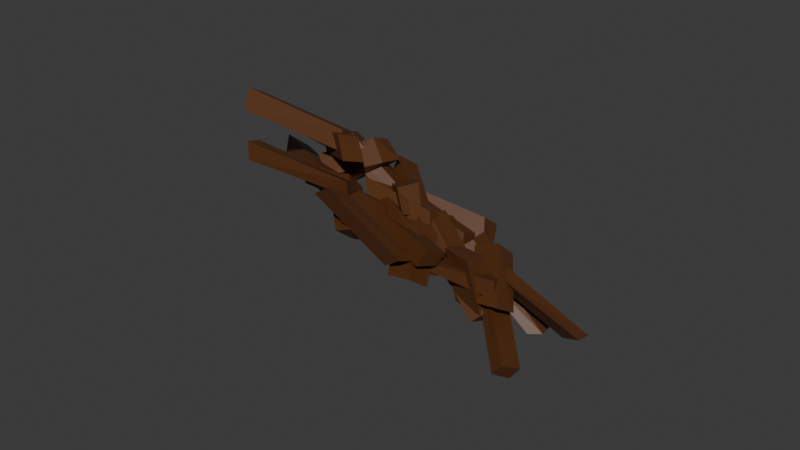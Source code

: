 # Source: ceiling.blend  (saved by Blender 4.2.66; exported with 4.5.12 LTS)
import bpy
from mathutils import Matrix  # noqa: F401  (used for matrix-valued properties, if any)

bpy.ops.wm.read_factory_settings(use_empty=True)
scene = bpy.context.scene
scene.name = 'Scene'

# ---- collections
col_collection = bpy.data.collections.new('Collection'); scene.collection.children.link(col_collection)

# ---- materials (node trees are filled in below, after node groups)
mat_background = bpy.data.materials.new('Background')

# ---- material node trees
mat_background.use_nodes = True; mat_background.node_tree.nodes.clear()
_N = mat_background.node_tree.nodes; _L = mat_background.node_tree.links
n0 = _N.new('ShaderNodeBsdfPrincipled'); n0.name = 'Principled BSDF'; n0.location = (10, 300)
n0.inputs[0].default_value = (0.09683, 0.03217, 0.00739, 1.0)
n1 = _N.new('ShaderNodeOutputMaterial'); n1.name = 'Material Output'; n1.location = (300, 300)
_L.new(n0.outputs[0], n1.inputs[0])
n1.is_active_output = True

# ---- world
world_world = bpy.data.worlds.new('World'); scene.world = world_world
world_world.use_nodes = True; world_world.node_tree.nodes.clear()
_N = world_world.node_tree.nodes; _L = world_world.node_tree.links
n0 = _N.new('ShaderNodeOutputWorld'); n0.name = 'World Output'; n0.location = (300, 300)
n1 = _N.new('ShaderNodeBackground'); n1.name = 'Background'; n1.location = (10, 300)
n1.inputs[0].default_value = (0.05088, 0.05088, 0.05088, 1.0)
_L.new(n1.outputs[0], n0.inputs[0])
n0.is_active_output = True
world_world.color = (0.05088, 0.05088, 0.05088)
world_world.sun_shadow_jitter_overblur = 0.0

# ---- meshes
me_cube_029 = bpy.data.meshes.new('Cube.029')
me_cube_029.from_pydata([(-3.78, -6.925, 1.011), (-10.89, -2.935, 1.732), (-3.739, -4.535, 0.8188), (-10.91, -0.3068, 1.54), (-3.667, -6.421, 1.212), (-10.78, -2.422, 2.099), (-3.614, -4.016, 1.034), (-10.67, 0.1159, 1.852), (-0.1657, -2.955, 0.1523), (-7.251, -4.787, 0.9991), (-0.8263, -0.5145, -0.003355), (-7.651, -2.208, 0.8978), (0.1071, -3.107, 0.3526), (-6.822, -4.984, 1.317), (-0.4654, -0.5061, 0.2841), (-7.376, -2.474, 1.149), (4.329, -5.57, -0.8039), (-2.129, -2.129, 0.1899), (4.354, -2.976, -0.8278), (-2.387, 0.282, 0.05099), (5.27, -5.157, -0.5256), (-1.478, -1.993, 0.3094), (5.261, -2.729, -0.6163), (-1.355, 0.5506, 0.2101), (0.05042, -9.03, 0.1089), (-6.482, -4.38, 0.9591), (0.04774, -6.562, -0.03749), (-6.471, -1.998, 0.839), (0.7789, -8.719, 0.341), (-5.546, -4.149, 1.136), (0.8821, -6.311, 0.1552), (-5.636, -1.818, 0.9868), (6.458, 1.658, -1.575), (1.149, -5.401, -0.4748), (5.606, 3.76, -1.439), (0.1054, -3.271, -0.4293), (7.046, 0.9287, -1.214), (1.433, -6.306, -0.2621), (6.142, 3.031, -1.166), (0.6676, -4.069, -0.1729), (-1.176, -6.421, 0.5943), (-7.538, -11.6, 1.507), (-2.16, -4.239, 0.4317), (-8.12, -9.083, 1.534), (-0.7306, -7.051, 0.8606), (-7.002, -12.06, 1.846), (-1.697, -4.663, 0.8358), (-7.773, -9.734, 1.895), (2.192, -4.406, -0.7633), (-1.926, -7.562, 0.5808), (1.624, -1.95, -0.7801), (-2.61, -5.051, 0.6375), (3.575, -4.135, -0.8356), (-0.5573, -7.244, 0.581), (2.999, -1.45, -0.7605), (-1.089, -4.852, 0.6906), (1.838, -1.874, -0.9536), (-1.981, -2.621, 0.4453), (1.473, 0.7287, -1.013), (-2.409, -0.1023, 0.2797), (3.582, -2.151, -1.018), (0.1383, -2.708, 0.5231), (3.415, 0.5439, -1.051), (-0.4586, -0.2451, 0.2618), (-0.5741, -9.189, -0.02038), (-5.036, -4.112, 1.099), (-0.9116, -6.775, -0.1981), (-5.222, -1.623, 0.9006), (1.03, -8.665, -0.03564), (-3.178, -3.565, 1.063), (0.8046, -6.283, -0.2845), (-3.574, -1.39, 0.8036), (5.539, 0.465, -1.586), (3.243, 4.561, -0.5297), (5.317, 2.811, -1.674), (2.995, 7.143, -0.6802), (7.411, 0.4695, -1.701), (5.289, 4.759, -0.5497), (7.283, 2.853, -1.821), (5.075, 7.199, -0.7766), (2.329, -6.709, -0.9092), (-0.01578, -1.15, 0.1073), (2.36, -4.126, -0.9971), (-0.2595, 1.221, -0.07162), (4.242, -6.567, -1.026), (1.95, -1.184, 0.01236), (4.135, -4.112, -1.199), (2.028, 1.223, -0.1761), (7.428, 9.611, -2.439), (4.438, 3.567, -1.059), (7.05, 11.86, -2.394), (4.039, 5.88, -1.038), (9.227, 8.906, -2.468), (6.135, 2.695, -1.101), (8.88, 11.16, -2.431), (5.903, 4.93, -1.018), (2.098, -6.585, -0.741), (-1.301, -10.53, 0.6903), (1.84, -4.066, -0.6454), (-1.706, -8.025, 0.5622), (3.918, -7.091, -0.6771), (0.6878, -11.01, 0.7444), (3.566, -4.601, -0.7157), (0.2748, -8.488, 0.6618), (3.182, 1.033, -1.546), (4.29, -1.366, -0.53), (2.998, 3.541, -1.479), (4.057, 1.093, -0.5163), (5.246, 1.14, -1.822), (6.263, -1.397, -0.8026), (5.046, 3.679, -1.87), (6.23, 1.323, -0.757), (3.376, 6.456, -1.114), (7.392, 1.138, -2.96), (3.322, 3.969, -0.9783), (7.404, -1.307, -2.811), (4.339, 6.42, -1.022), (8.444, 1.17, -2.783), (4.16, 3.874, -0.8659), (8.369, -1.254, -2.66), (0.214, 2.754, -0.04785), (4.218, 3.37, -1.96), (0.5899, 0.1225, -0.05376), (4.583, 0.8362, -1.933), (1.45, 3.387, 0.1769), (5.273, 4.067, -1.786), (1.651, 0.7385, 0.1119), (5.511, 1.456, -1.795), (-3.39, 5.647, 1.017), (0.9819, 1.544, -0.4883), (-3.38, 3.001, 1.115), (0.9339, -0.9319, -0.3547), (-2.816, 5.91, 1.177), (1.601, 1.813, -0.2631), (-2.816, 3.347, 1.379), (1.735, -0.6103, -0.1112), (-0.704, 8.501, -0.3031), (3.939, 3.188, -1.738), (-0.949, 6.055, -0.1859), (3.722, 0.6732, -1.558), (-0.0329, 8.748, -0.09831), (4.638, 3.52, -1.476), (-0.1215, 6.34, 0.08718), (4.509, 1.068, -1.303), (-5.222, -1.461, 1.921), (-2.623, 4.728, 0.08149), (-4.501, -3.841, 1.765), (-1.832, 2.518, 0.06149), (-4.384, -0.2977, 1.921), (-1.724, 6.02, 0.2349), (-3.526, -2.367, 1.9), (-1.015, 3.736, 0.1159), (1.438, 6.323, -0.4792), (4.859, 10.21, -2.33), (1.98, 3.879, -0.5771), (5.379, 7.705, -2.322), (2.427, 7.383, -0.307), (5.738, 11.19, -2.211), (2.911, 4.852, -0.4387), (6.168, 8.747, -2.347), (-3.458, 3.826, 0.4381), (1.379, 7.148, -0.7239), (-3.264, 1.265, 0.3634), (1.63, 4.423, -0.8774), (-3.17, 3.991, 0.8123), (1.57, 7.291, -0.3181), (-2.815, 1.432, 0.832), (2.067, 4.876, -0.3023), (-3.603, 1.122, 0.5295), (1.714, 2.351, -0.4679), (-3.084, -1.457, 0.6286), (2.069, -0.2366, -0.3931), (-3.649, 1.878, 1.042), (1.548, 3.095, 0.03514), (-3.514, -0.8364, 0.9991), (1.872, 0.5046, 0.1817), (-1.232, 8.352, -0.4459), (4.361, 3.637, -1.237), (-1.614, 5.716, -0.4981), (4.331, 1.032, -1.188), (-1.613, 8.303, -0.05878), (4.17, 3.703, -0.8399), (-1.64, 5.9, 0.0233), (3.821, 1.119, -0.7743), (-5.565, -0.7593, 1.549), (-1.02, -4.114, 1.214), (-5.672, -3.262, 1.564), (-1.161, -6.664, 1.256), (-6.213, -0.4139, 2.025), (-1.708, -3.701, 1.737), (-6.397, -2.942, 2.092), (-1.801, -6.239, 1.78), (-4.312, 5.733, 0.2021), (0.6082, 1.125, 0.1022), (-4.371, 3.354, 0.4262), (0.388, -1.333, 0.161), (-4.462, 6.067, 1.019), (0.2055, 1.624, 0.7592), (-4.849, 3.736, 0.9737), (-0.1952, -0.9757, 0.6872), (-7.573, -10.06, 2.453), (-3.341, -3.381, 1.384), (-6.938, -12.18, 2.458), (-2.537, -5.586, 1.505), (-7.8, -8.684, 2.849), (-3.517, -2.056, 1.89), (-7.384, -10.83, 2.906), (-2.92, -4.163, 1.9), (-3.645, 5.863, 0.3061), (1.376, 10.14, -0.6507), (-3.141, 3.387, 0.3893), (1.916, 7.89, -0.5906), (-3.756, 6.775, 0.7171), (1.205, 11.4, -0.1849), (-3.286, 4.329, 0.8294), (1.627, 8.924, -0.03121), (-5.36, -1.98, 0.8317), (-1.772, 2.024, 1.268), (-4.793, -4.527, 1.068), (-1.75, -0.5481, 1.213), (-6.235, -1.8, 1.508), (-3.011, 2.132, 1.725), (-5.794, -4.346, 1.528), (-2.669, -0.3192, 1.73)], [], [(0, 1, 3, 2), (2, 3, 7, 6), (6, 7, 5, 4), (4, 5, 1, 0), (2, 6, 4, 0), (7, 3, 1, 5), (8, 9, 11, 10), (10, 11, 15, 14), (14, 15, 13, 12), (12, 13, 9, 8), (10, 14, 12, 8), (15, 11, 9, 13), (16, 17, 19, 18), (18, 19, 23, 22), (22, 23, 21, 20), (20, 21, 17, 16), (18, 22, 20, 16), (23, 19, 17, 21), (24, 25, 27, 26), (26, 27, 31, 30), (30, 31, 29, 28), (28, 29, 25, 24), (26, 30, 28, 24), (31, 27, 25, 29), (32, 33, 35, 34), (34, 35, 39, 38), (38, 39, 37, 36), (36, 37, 33, 32), (34, 38, 36, 32), (39, 35, 33, 37), (40, 41, 43, 42), (42, 43, 47, 46), (46, 47, 45, 44), (44, 45, 41, 40), (42, 46, 44, 40), (47, 43, 41, 45), (48, 49, 51, 50), (50, 51, 55, 54), (54, 55, 53, 52), (52, 53, 49, 48), (50, 54, 52, 48), (55, 51, 49, 53), (56, 57, 59, 58), (58, 59, 63, 62), (62, 63, 61, 60), (60, 61, 57, 56), (58, 62, 60, 56), (63, 59, 57, 61), (64, 65, 67, 66), (66, 67, 71, 70), (70, 71, 69, 68), (68, 69, 65, 64), (66, 70, 68, 64), (71, 67, 65, 69), (72, 73, 75, 74), (74, 75, 79, 78), (78, 79, 77, 76), (76, 77, 73, 72), (74, 78, 76, 72), (79, 75, 73, 77), (80, 81, 83, 82), (82, 83, 87, 86), (86, 87, 85, 84), (84, 85, 81, 80), (82, 86, 84, 80), (87, 83, 81, 85), (88, 89, 91, 90), (90, 91, 95, 94), (94, 95, 93, 92), (92, 93, 89, 88), (90, 94, 92, 88), (95, 91, 89, 93), (96, 97, 99, 98), (98, 99, 103, 102), (102, 103, 101, 100), (100, 101, 97, 96), (98, 102, 100, 96), (103, 99, 97, 101), (104, 105, 107, 106), (106, 107, 111, 110), (110, 111, 109, 108), (108, 109, 105, 104), (106, 110, 108, 104), (111, 107, 105, 109), (112, 113, 115, 114), (114, 115, 119, 118), (118, 119, 117, 116), (116, 117, 113, 112), (114, 118, 116, 112), (119, 115, 113, 117), (120, 121, 123, 122), (122, 123, 127, 126), (126, 127, 125, 124), (124, 125, 121, 120), (122, 126, 124, 120), (127, 123, 121, 125), (128, 129, 131, 130), (130, 131, 135, 134), (134, 135, 133, 132), (132, 133, 129, 128), (130, 134, 132, 128), (135, 131, 129, 133), (136, 137, 139, 138), (138, 139, 143, 142), (142, 143, 141, 140), (140, 141, 137, 136), (138, 142, 140, 136), (143, 139, 137, 141), (144, 145, 147, 146), (146, 147, 151, 150), (150, 151, 149, 148), (148, 149, 145, 144), (146, 150, 148, 144), (151, 147, 145, 149), (152, 153, 155, 154), (154, 155, 159, 158), (158, 159, 157, 156), (156, 157, 153, 152), (154, 158, 156, 152), (159, 155, 153, 157), (160, 161, 163, 162), (162, 163, 167, 166), (166, 167, 165, 164), (164, 165, 161, 160), (162, 166, 164, 160), (167, 163, 161, 165), (168, 169, 171, 170), (170, 171, 175, 174), (174, 175, 173, 172), (172, 173, 169, 168), (170, 174, 172, 168), (175, 171, 169, 173), (176, 177, 179, 178), (178, 179, 183, 182), (182, 183, 181, 180), (180, 181, 177, 176), (178, 182, 180, 176), (183, 179, 177, 181), (184, 185, 187, 186), (186, 187, 191, 190), (190, 191, 189, 188), (188, 189, 185, 184), (186, 190, 188, 184), (191, 187, 185, 189), (192, 193, 195, 194), (194, 195, 199, 198), (198, 199, 197, 196), (196, 197, 193, 192), (194, 198, 196, 192), (199, 195, 193, 197), (200, 201, 203, 202), (202, 203, 207, 206), (206, 207, 205, 204), (204, 205, 201, 200), (202, 206, 204, 200), (207, 203, 201, 205), (208, 209, 211, 210), (210, 211, 215, 214), (214, 215, 213, 212), (212, 213, 209, 208), (210, 214, 212, 208), (215, 211, 209, 213), (216, 217, 219, 218), (218, 219, 223, 222), (222, 223, 221, 220), (220, 221, 217, 216), (218, 222, 220, 216), (223, 219, 217, 221)])
_uv = me_cube_029.uv_layers.new(name='UVMap')
_uv.uv.foreach_set('vector', [0.375, 0.0, 0.625, 0.0, 0.625, 0.25, 0.375, 0.25, 0.375, 0.25, 0.625, 0.25, 0.625, 0.5, 0.375, 0.5, 0.375, 0.5, 0.625, 0.5, 0.625, 0.75, 0.375, 0.75, 0.375, 0.75, 0.625, 0.75, 0.625, 1.0, 0.375, 1.0, 0.125, 0.5, 0.375, 0.5, 0.375, 0.75, 0.125, 0.75, 0.625, 0.5, 0.875, 0.5, 0.875, 0.75, 0.625, 0.75, 0.375, 0.0, 0.625, 0.0, 0.625, 0.25, 0.375, 0.25, 0.375, 0.25, 0.625, 0.25, 0.625, 0.5, 0.375, 0.5, 0.375, 0.5, 0.625, 0.5, 0.625, 0.75, 0.375, 0.75, 0.375, 0.75, 0.625, 0.75, 0.625, 1.0, 0.375, 1.0, 0.125, 0.5, 0.375, 0.5, 0.375, 0.75, 0.125, 0.75, 0.625, 0.5, 0.875, 0.5, 0.875, 0.75, 0.625, 0.75, 0.375, 0.0, 0.625, 0.0, 0.625, 0.25, 0.375, 0.25, 0.375, 0.25, 0.625, 0.25, 0.625, 0.5, 0.375, 0.5, 0.375, 0.5, 0.625, 0.5, 0.625, 0.75, 0.375, 0.75, 0.375, 0.75, 0.625, 0.75, 0.625, 1.0, 0.375, 1.0, 0.125, 0.5, 0.375, 0.5, 0.375, 0.75, 0.125, 0.75, 0.625, 0.5, 0.875, 0.5, 0.875, 0.75, 0.625, 0.75, 0.375, 0.0, 0.625, 0.0, 0.625, 0.25, 0.375, 0.25, 0.375, 0.25, 0.625, 0.25, 0.625, 0.5, 0.375, 0.5, 0.375, 0.5, 0.625, 0.5, 0.625, 0.75, 0.375, 0.75, 0.375, 0.75, 0.625, 0.75, 0.625, 1.0, 0.375, 1.0, 0.125, 0.5, 0.375, 0.5, 0.375, 0.75, 0.125, 0.75, 0.625, 0.5, 0.875, 0.5, 0.875, 0.75, 0.625, 0.75, 0.375, 0.0, 0.625, 0.0, 0.625, 0.25, 0.375, 0.25, 0.375, 0.25, 0.625, 0.25, 0.625, 0.5, 0.375, 0.5, 0.375, 0.5, 0.625, 0.5, 0.625, 0.75, 0.375, 0.75, 0.375, 0.75, 0.625, 0.75, 0.625, 1.0, 0.375, 1.0, 0.125, 0.5, 0.375, 0.5, 0.375, 0.75, 0.125, 0.75, 0.625, 0.5, 0.875, 0.5, 0.875, 0.75, 0.625, 0.75, 0.375, 0.0, 0.625, 0.0, 0.625, 0.25, 0.375, 0.25, 0.375, 0.25, 0.625, 0.25, 0.625, 0.5, 0.375, 0.5, 0.375, 0.5, 0.625, 0.5, 0.625, 0.75, 0.375, 0.75, 0.375, 0.75, 0.625, 0.75, 0.625, 1.0, 0.375, 1.0, 0.125, 0.5, 0.375, 0.5, 0.375, 0.75, 0.125, 0.75, 0.625, 0.5, 0.875, 0.5, 0.875, 0.75, 0.625, 0.75, 0.375, 0.0, 0.625, 0.0, 0.625, 0.25, 0.375, 0.25, 0.375, 0.25, 0.625, 0.25, 0.625, 0.5, 0.375, 0.5, 0.375, 0.5, 0.625, 0.5, 0.625, 0.75, 0.375, 0.75, 0.375, 0.75, 0.625, 0.75, 0.625, 1.0, 0.375, 1.0, 0.125, 0.5, 0.375, 0.5, 0.375, 0.75, 0.125, 0.75, 0.625, 0.5, 0.875, 0.5, 0.875, 0.75, 0.625, 0.75, 0.375, 0.0, 0.625, 0.0, 0.625, 0.25, 0.375, 0.25, 0.375, 0.25, 0.625, 0.25, 0.625, 0.5, 0.375, 0.5, 0.375, 0.5, 0.625, 0.5, 0.625, 0.75, 0.375, 0.75, 0.375, 0.75, 0.625, 0.75, 0.625, 1.0, 0.375, 1.0, 0.125, 0.5, 0.375, 0.5, 0.375, 0.75, 0.125, 0.75, 0.625, 0.5, 0.875, 0.5, 0.875, 0.75, 0.625, 0.75, 0.375, 0.0, 0.625, 0.0, 0.625, 0.25, 0.375, 0.25, 0.375, 0.25, 0.625, 0.25, 0.625, 0.5, 0.375, 0.5, 0.375, 0.5, 0.625, 0.5, 0.625, 0.75, 0.375, 0.75, 0.375, 0.75, 0.625, 0.75, 0.625, 1.0, 0.375, 1.0, 0.125, 0.5, 0.375, 0.5, 0.375, 0.75, 0.125, 0.75, 0.625, 0.5, 0.875, 0.5, 0.875, 0.75, 0.625, 0.75, 0.375, 0.0, 0.625, 0.0, 0.625, 0.25, 0.375, 0.25, 0.375, 0.25, 0.625, 0.25, 0.625, 0.5, 0.375, 0.5, 0.375, 0.5, 0.625, 0.5, 0.625, 0.75, 0.375, 0.75, 0.375, 0.75, 0.625, 0.75, 0.625, 1.0, 0.375, 1.0, 0.125, 0.5, 0.375, 0.5, 0.375, 0.75, 0.125, 0.75, 0.625, 0.5, 0.875, 0.5, 0.875, 0.75, 0.625, 0.75, 0.375, 0.0, 0.625, 0.0, 0.625, 0.25, 0.375, 0.25, 0.375, 0.25, 0.625, 0.25, 0.625, 0.5, 0.375, 0.5, 0.375, 0.5, 0.625, 0.5, 0.625, 0.75, 0.375, 0.75, 0.375, 0.75, 0.625, 0.75, 0.625, 1.0, 0.375, 1.0, 0.125, 0.5, 0.375, 0.5, 0.375, 0.75, 0.125, 0.75, 0.625, 0.5, 0.875, 0.5, 0.875, 0.75, 0.625, 0.75, 0.375, 0.0, 0.625, 0.0, 0.625, 0.25, 0.375, 0.25, 0.375, 0.25, 0.625, 0.25, 0.625, 0.5, 0.375, 0.5, 0.375, 0.5, 0.625, 0.5, 0.625, 0.75, 0.375, 0.75, 0.375, 0.75, 0.625, 0.75, 0.625, 1.0, 0.375, 1.0, 0.125, 0.5, 0.375, 0.5, 0.375, 0.75, 0.125, 0.75, 0.625, 0.5, 0.875, 0.5, 0.875, 0.75, 0.625, 0.75, 0.375, 0.0, 0.625, 0.0, 0.625, 0.25, 0.375, 0.25, 0.375, 0.25, 0.625, 0.25, 0.625, 0.5, 0.375, 0.5, 0.375, 0.5, 0.625, 0.5, 0.625, 0.75, 0.375, 0.75, 0.375, 0.75, 0.625, 0.75, 0.625, 1.0, 0.375, 1.0, 0.125, 0.5, 0.375, 0.5, 0.375, 0.75, 0.125, 0.75, 0.625, 0.5, 0.875, 0.5, 0.875, 0.75, 0.625, 0.75, 0.375, 0.0, 0.625, 0.0, 0.625, 0.25, 0.375, 0.25, 0.375, 0.25, 0.625, 0.25, 0.625, 0.5, 0.375, 0.5, 0.375, 0.5, 0.625, 0.5, 0.625, 0.75, 0.375, 0.75, 0.375, 0.75, 0.625, 0.75, 0.625, 1.0, 0.375, 1.0, 0.125, 0.5, 0.375, 0.5, 0.375, 0.75, 0.125, 0.75, 0.625, 0.5, 0.875, 0.5, 0.875, 0.75, 0.625, 0.75, 0.375, 0.0, 0.625, 0.0, 0.625, 0.25, 0.375, 0.25, 0.375, 0.25, 0.625, 0.25, 0.625, 0.5, 0.375, 0.5, 0.375, 0.5, 0.625, 0.5, 0.625, 0.75, 0.375, 0.75, 0.375, 0.75, 0.625, 0.75, 0.625, 1.0, 0.375, 1.0, 0.125, 0.5, 0.375, 0.5, 0.375, 0.75, 0.125, 0.75, 0.625, 0.5, 0.875, 0.5, 0.875, 0.75, 0.625, 0.75, 0.375, 0.0, 0.625, 0.0, 0.625, 0.25, 0.375, 0.25, 0.375, 0.25, 0.625, 0.25, 0.625, 0.5, 0.375, 0.5, 0.375, 0.5, 0.625, 0.5, 0.625, 0.75, 0.375, 0.75, 0.375, 0.75, 0.625, 0.75, 0.625, 1.0, 0.375, 1.0, 0.125, 0.5, 0.375, 0.5, 0.375, 0.75, 0.125, 0.75, 0.625, 0.5, 0.875, 0.5, 0.875, 0.75, 0.625, 0.75, 0.375, 0.0, 0.625, 0.0, 0.625, 0.25, 0.375, 0.25, 0.375, 0.25, 0.625, 0.25, 0.625, 0.5, 0.375, 0.5, 0.375, 0.5, 0.625, 0.5, 0.625, 0.75, 0.375, 0.75, 0.375, 0.75, 0.625, 0.75, 0.625, 1.0, 0.375, 1.0, 0.125, 0.5, 0.375, 0.5, 0.375, 0.75, 0.125, 0.75, 0.625, 0.5, 0.875, 0.5, 0.875, 0.75, 0.625, 0.75, 0.375, 0.0, 0.625, 0.0, 0.625, 0.25, 0.375, 0.25, 0.375, 0.25, 0.625, 0.25, 0.625, 0.5, 0.375, 0.5, 0.375, 0.5, 0.625, 0.5, 0.625, 0.75, 0.375, 0.75, 0.375, 0.75, 0.625, 0.75, 0.625, 1.0, 0.375, 1.0, 0.125, 0.5, 0.375, 0.5, 0.375, 0.75, 0.125, 0.75, 0.625, 0.5, 0.875, 0.5, 0.875, 0.75, 0.625, 0.75, 0.375, 0.0, 0.625, 0.0, 0.625, 0.25, 0.375, 0.25, 0.375, 0.25, 0.625, 0.25, 0.625, 0.5, 0.375, 0.5, 0.375, 0.5, 0.625, 0.5, 0.625, 0.75, 0.375, 0.75, 0.375, 0.75, 0.625, 0.75, 0.625, 1.0, 0.375, 1.0, 0.125, 0.5, 0.375, 0.5, 0.375, 0.75, 0.125, 0.75, 0.625, 0.5, 0.875, 0.5, 0.875, 0.75, 0.625, 0.75, 0.375, 0.0, 0.625, 0.0, 0.625, 0.25, 0.375, 0.25, 0.375, 0.25, 0.625, 0.25, 0.625, 0.5, 0.375, 0.5, 0.375, 0.5, 0.625, 0.5, 0.625, 0.75, 0.375, 0.75, 0.375, 0.75, 0.625, 0.75, 0.625, 1.0, 0.375, 1.0, 0.125, 0.5, 0.375, 0.5, 0.375, 0.75, 0.125, 0.75, 0.625, 0.5, 0.875, 0.5, 0.875, 0.75, 0.625, 0.75, 0.375, 0.0, 0.625, 0.0, 0.625, 0.25, 0.375, 0.25, 0.375, 0.25, 0.625, 0.25, 0.625, 0.5, 0.375, 0.5, 0.375, 0.5, 0.625, 0.5, 0.625, 0.75, 0.375, 0.75, 0.375, 0.75, 0.625, 0.75, 0.625, 1.0, 0.375, 1.0, 0.125, 0.5, 0.375, 0.5, 0.375, 0.75, 0.125, 0.75, 0.625, 0.5, 0.875, 0.5, 0.875, 0.75, 0.625, 0.75, 0.375, 0.0, 0.625, 0.0, 0.625, 0.25, 0.375, 0.25, 0.375, 0.25, 0.625, 0.25, 0.625, 0.5, 0.375, 0.5, 0.375, 0.5, 0.625, 0.5, 0.625, 0.75, 0.375, 0.75, 0.375, 0.75, 0.625, 0.75, 0.625, 1.0, 0.375, 1.0, 0.125, 0.5, 0.375, 0.5, 0.375, 0.75, 0.125, 0.75, 0.625, 0.5, 0.875, 0.5, 0.875, 0.75, 0.625, 0.75, 0.375, 0.0, 0.625, 0.0, 0.625, 0.25, 0.375, 0.25, 0.375, 0.25, 0.625, 0.25, 0.625, 0.5, 0.375, 0.5, 0.375, 0.5, 0.625, 0.5, 0.625, 0.75, 0.375, 0.75, 0.375, 0.75, 0.625, 0.75, 0.625, 1.0, 0.375, 1.0, 0.125, 0.5, 0.375, 0.5, 0.375, 0.75, 0.125, 0.75, 0.625, 0.5, 0.875, 0.5, 0.875, 0.75, 0.625, 0.75, 0.375, 0.0, 0.625, 0.0, 0.625, 0.25, 0.375, 0.25, 0.375, 0.25, 0.625, 0.25, 0.625, 0.5, 0.375, 0.5, 0.375, 0.5, 0.625, 0.5, 0.625, 0.75, 0.375, 0.75, 0.375, 0.75, 0.625, 0.75, 0.625, 1.0, 0.375, 1.0, 0.125, 0.5, 0.375, 0.5, 0.375, 0.75, 0.125, 0.75, 0.625, 0.5, 0.875, 0.5, 0.875, 0.75, 0.625, 0.75, 0.375, 0.0, 0.625, 0.0, 0.625, 0.25, 0.375, 0.25, 0.375, 0.25, 0.625, 0.25, 0.625, 0.5, 0.375, 0.5, 0.375, 0.5, 0.625, 0.5, 0.625, 0.75, 0.375, 0.75, 0.375, 0.75, 0.625, 0.75, 0.625, 1.0, 0.375, 1.0, 0.125, 0.5, 0.375, 0.5, 0.375, 0.75, 0.125, 0.75, 0.625, 0.5, 0.875, 0.5, 0.875, 0.75, 0.625, 0.75, 0.375, 0.0, 0.625, 0.0, 0.625, 0.25, 0.375, 0.25, 0.375, 0.25, 0.625, 0.25, 0.625, 0.5, 0.375, 0.5, 0.375, 0.5, 0.625, 0.5, 0.625, 0.75, 0.375, 0.75, 0.375, 0.75, 0.625, 0.75, 0.625, 1.0, 0.375, 1.0, 0.125, 0.5, 0.375, 0.5, 0.375, 0.75, 0.125, 0.75, 0.625, 0.5, 0.875, 0.5, 0.875, 0.75, 0.625, 0.75, 0.375, 0.0, 0.625, 0.0, 0.625, 0.25, 0.375, 0.25, 0.375, 0.25, 0.625, 0.25, 0.625, 0.5, 0.375, 0.5, 0.375, 0.5, 0.625, 0.5, 0.625, 0.75, 0.375, 0.75, 0.375, 0.75, 0.625, 0.75, 0.625, 1.0, 0.375, 1.0, 0.125, 0.5, 0.375, 0.5, 0.375, 0.75, 0.125, 0.75, 0.625, 0.5, 0.875, 0.5, 0.875, 0.75, 0.625, 0.75, 0.375, 0.0, 0.625, 0.0, 0.625, 0.25, 0.375, 0.25, 0.375, 0.25, 0.625, 0.25, 0.625, 0.5, 0.375, 0.5, 0.375, 0.5, 0.625, 0.5, 0.625, 0.75, 0.375, 0.75, 0.375, 0.75, 0.625, 0.75, 0.625, 1.0, 0.375, 1.0, 0.125, 0.5, 0.375, 0.5, 0.375, 0.75, 0.125, 0.75, 0.625, 0.5, 0.875, 0.5, 0.875, 0.75, 0.625, 0.75])
me_cube_029.materials.append(mat_background)
me_cube_029.update()

# ---- objects
ob_ceiling = bpy.data.objects.new('Ceiling', me_cube_029)

# ---- transforms, parenting, visibility, modifiers, constraints
ob_ceiling.location = (0.09908, 1.602, 51.04)
ob_ceiling.rotation_euler = (-0.2712, -0.4143, -0.06678)
ob_ceiling.scale = (1.505, 1.0, 5.483)

# ---- collection membership
col_collection.objects.link(ob_ceiling)

# ---- scene / render settings (as saved in the file)
scene.frame_start = 1; scene.frame_end = 250; scene.frame_set(48)
scene.render.engine = 'BLENDER_EEVEE_NEXT'
bpy.context.view_layer.update()

# ---- added for rendering (the .blend has no active camera and no usable light): camera, sun
cam_auto = bpy.data.cameras.new('AutoCamera')
cam_auto.lens = 50.0
cam_auto.sensor_width = 36.0
cam_auto.clip_end = 1175.24
ob_auto_camera = bpy.data.objects.new('AutoCamera', cam_auto)
scene.collection.objects.link(ob_auto_camera)
ob_auto_camera.location = (65.9366, -78.8766, 104.015)
ob_auto_camera.rotation_euler = (1.09748, -7.21219e-08, 0.694738)
scene.camera = ob_auto_camera
light_auto_sun = bpy.data.lights.new('AutoSun', 'SUN')
light_auto_sun.energy = 3.0
light_auto_sun.angle = 0.0523599
ob_auto_sun = bpy.data.objects.new('AutoSun', light_auto_sun)
scene.collection.objects.link(ob_auto_sun)
ob_auto_sun.rotation_euler = (0.872665, 0.174533, 0.523599)
bpy.context.view_layer.update()

